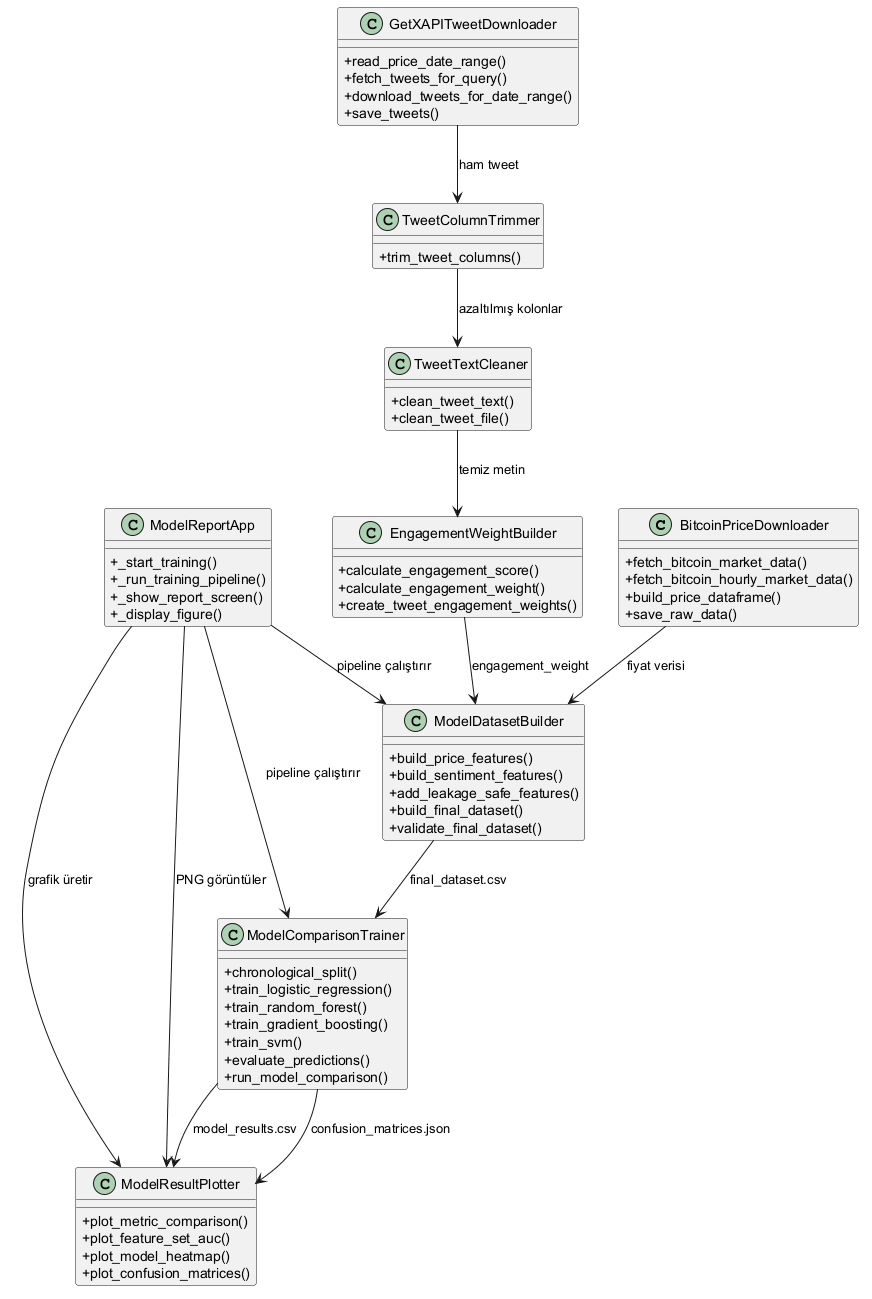

The diagram above was rendered by PlantUML. Its source (embedded in the PNG):
@startuml
skinparam classAttributeIconSize 0

class "BitcoinPriceDownloader" {
  +fetch_bitcoin_market_data()
  +fetch_bitcoin_hourly_market_data()
  +build_price_dataframe()
  +save_raw_data()
}

class "GetXAPITweetDownloader" {
  +read_price_date_range()
  +fetch_tweets_for_query()
  +download_tweets_for_date_range()
  +save_tweets()
}

class "TweetTextCleaner" {
  +clean_tweet_text()
  +clean_tweet_file()
}

class "TweetColumnTrimmer" {
  +trim_tweet_columns()
}

class "EngagementWeightBuilder" {
  +calculate_engagement_score()
  +calculate_engagement_weight()
  +create_tweet_engagement_weights()
}

class "ModelDatasetBuilder" {
  +build_price_features()
  +build_sentiment_features()
  +add_leakage_safe_features()
  +build_final_dataset()
  +validate_final_dataset()
}

class "ModelComparisonTrainer" {
  +chronological_split()
  +train_logistic_regression()
  +train_random_forest()
  +train_gradient_boosting()
  +train_svm()
  +evaluate_predictions()
  +run_model_comparison()
}

class "ModelResultPlotter" {
  +plot_metric_comparison()
  +plot_feature_set_auc()
  +plot_model_heatmap()
  +plot_confusion_matrices()
}

class "ModelReportApp" {
  +_start_training()
  +_run_training_pipeline()
  +_show_report_screen()
  +_display_figure()
}

BitcoinPriceDownloader --> ModelDatasetBuilder : fiyat verisi
GetXAPITweetDownloader --> TweetColumnTrimmer : ham tweet
TweetColumnTrimmer --> TweetTextCleaner : azaltılmış kolonlar
TweetTextCleaner --> EngagementWeightBuilder : temiz metin
EngagementWeightBuilder --> ModelDatasetBuilder : engagement_weight
ModelDatasetBuilder --> ModelComparisonTrainer : final_dataset.csv
ModelComparisonTrainer --> ModelResultPlotter : model_results.csv
ModelComparisonTrainer --> ModelResultPlotter : confusion_matrices.json
ModelReportApp --> ModelDatasetBuilder : pipeline çalıştırır
ModelReportApp --> ModelComparisonTrainer : pipeline çalıştırır
ModelReportApp --> ModelResultPlotter : grafik üretir
ModelReportApp --> ModelResultPlotter : PNG görüntüler
@enduml